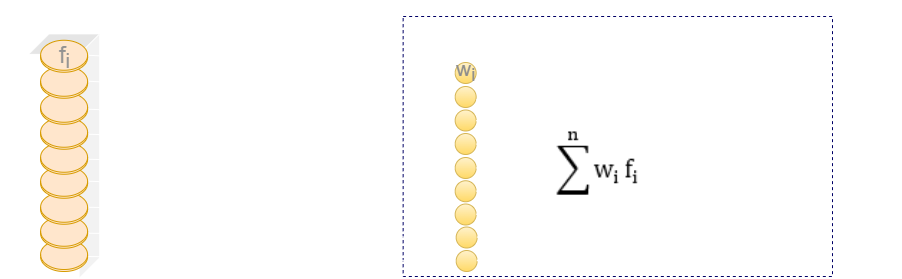

The diagram above was exported from draw.io. Its source (the exported page's mxGraphModel, read from the mxfile embedded in the PNG):
<mxGraphModel dx="1103" dy="1751" grid="1" gridSize="10" guides="1" tooltips="1" connect="1" arrows="1" fold="1" page="1" pageScale="1" pageWidth="827" pageHeight="1169" background="#A9C4EB" math="0" shadow="0">
  <root>
    <mxCell id="0" />
    <mxCell id="1" parent="0" />
    <mxCell id="pa2rGC6bCM7eZZEpAxg8-3" value="" style="shape=cube;whiteSpace=wrap;html=1;boundedLbl=1;backgroundOutline=1;darkOpacity=0.05;darkOpacity2=0.1;fontSize=14;rotation=90;strokeColor=#FFFFFF;" parent="1" vertex="1">
      <mxGeometry x="180" y="74.5" width="243.2" height="70" as="geometry" />
    </mxCell>
    <mxCell id="pa2rGC6bCM7eZZEpAxg8-4" value="" style="rounded=0;whiteSpace=wrap;html=1;fontSize=14;fontColor=#000000;strokeColor=#000066;fillColor=none;dashed=1;" parent="1" vertex="1">
      <mxGeometry x="640.65" y="-30" width="429.35" height="260" as="geometry" />
    </mxCell>
    <mxCell id="pa2rGC6bCM7eZZEpAxg8-5" value="" style="rounded=1;whiteSpace=wrap;html=1;fontSize=14;strokeColor=#FFFFFF;" parent="1" vertex="1">
      <mxGeometry x="782.2099999999999" y="81.05000000000001" width="105.35" height="67.38" as="geometry" />
    </mxCell>
    <mxCell id="pa2rGC6bCM7eZZEpAxg8-7" value="&lt;font style=&quot;font-size: 28px&quot; color=&quot;#ffffff&quot;&gt;features f&lt;/font&gt;" style="text;html=1;strokeColor=#FFFFFF;fillColor=none;align=center;verticalAlign=middle;whiteSpace=wrap;rounded=0;" parent="1" vertex="1">
      <mxGeometry x="237.85" y="-45.25" width="145.35" height="30" as="geometry" />
    </mxCell>
    <mxCell id="pa2rGC6bCM7eZZEpAxg8-8" value="&lt;font color=&quot;#ffffff&quot; style=&quot;font-size: 24px&quot;&gt;weights w&lt;/font&gt;" style="text;html=1;align=center;verticalAlign=middle;resizable=0;points=[];autosize=1;strokeColor=#FFFFFF;fillColor=none;fontSize=14;" parent="1" vertex="1">
      <mxGeometry x="650.65" y="-20" width="120" height="30" as="geometry" />
    </mxCell>
    <mxCell id="pa2rGC6bCM7eZZEpAxg8-9" value="" style="shape=image;verticalLabelPosition=bottom;labelBackgroundColor=default;verticalAlign=top;aspect=fixed;imageAspect=0;image=data:image/png,(base64 omitted: 1484 chars);strokeColor=#FFFFFF;clipPath=inset(8% 2.86% 0% 8.57%);" parent="1" vertex="1">
      <mxGeometry x="790.38" y="82.62" width="89" height="66.03225806451613" as="geometry" />
    </mxCell>
    <mxCell id="pa2rGC6bCM7eZZEpAxg8-10" value="&lt;font style=&quot;font-size: 24px&quot;&gt;linear function&lt;/font&gt;" style="text;html=1;align=center;verticalAlign=middle;resizable=0;points=[];autosize=1;strokeColor=#FFFFFF;fillColor=none;fontSize=14;fontColor=#FFFFFF;" parent="1" vertex="1">
      <mxGeometry x="749.9999999999999" y="43" width="160" height="30" as="geometry" />
    </mxCell>
    <mxCell id="pa2rGC6bCM7eZZEpAxg8-12" value="&lt;font color=&quot;#ffffff&quot; style=&quot;font-size: 24px&quot;&gt;Activation function&lt;/font&gt;" style="rounded=1;whiteSpace=wrap;html=1;fontSize=14;fontColor=#000000;strokeColor=#FFFFFF;fillColor=none;" parent="1" vertex="1">
      <mxGeometry x="920" y="87.61999999999999" width="139.65" height="54.25" as="geometry" />
    </mxCell>
    <mxCell id="pa2rGC6bCM7eZZEpAxg8-22" value="" style="ellipse;whiteSpace=wrap;html=1;aspect=fixed;fontSize=14;fillColor=#fff2cc;gradientColor=#ffd966;strokeColor=#d6b656;" parent="1" vertex="1">
      <mxGeometry x="692.65" y="16" width="21" height="21" as="geometry" />
    </mxCell>
    <mxCell id="pa2rGC6bCM7eZZEpAxg8-23" value="" style="ellipse;whiteSpace=wrap;html=1;aspect=fixed;fontSize=14;fillColor=#fff2cc;gradientColor=#ffd966;strokeColor=#d6b656;" parent="1" vertex="1">
      <mxGeometry x="692.65" y="40" width="21" height="21" as="geometry" />
    </mxCell>
    <mxCell id="pa2rGC6bCM7eZZEpAxg8-24" value="" style="ellipse;whiteSpace=wrap;html=1;aspect=fixed;fontSize=14;fillColor=#fff2cc;gradientColor=#ffd966;strokeColor=#d6b656;" parent="1" vertex="1">
      <mxGeometry x="692.65" y="63.5" width="21" height="21" as="geometry" />
    </mxCell>
    <mxCell id="pa2rGC6bCM7eZZEpAxg8-25" value="" style="ellipse;whiteSpace=wrap;html=1;aspect=fixed;fontSize=14;fillColor=#fff2cc;gradientColor=#ffd966;strokeColor=#d6b656;" parent="1" vertex="1">
      <mxGeometry x="692.65" y="87" width="21" height="21" as="geometry" />
    </mxCell>
    <mxCell id="pa2rGC6bCM7eZZEpAxg8-26" value="" style="ellipse;whiteSpace=wrap;html=1;aspect=fixed;fontSize=14;fillColor=#fff2cc;gradientColor=#ffd966;strokeColor=#d6b656;" parent="1" vertex="1">
      <mxGeometry x="692.65" y="111" width="21" height="21" as="geometry" />
    </mxCell>
    <mxCell id="pa2rGC6bCM7eZZEpAxg8-27" value="" style="ellipse;whiteSpace=wrap;html=1;aspect=fixed;fontSize=14;fillColor=#fff2cc;gradientColor=#ffd966;strokeColor=#d6b656;" parent="1" vertex="1">
      <mxGeometry x="692.65" y="134.25" width="21" height="21" as="geometry" />
    </mxCell>
    <mxCell id="pa2rGC6bCM7eZZEpAxg8-28" value="" style="ellipse;whiteSpace=wrap;html=1;aspect=fixed;fontSize=14;fillColor=#fff2cc;gradientColor=#ffd966;strokeColor=#d6b656;" parent="1" vertex="1">
      <mxGeometry x="692.65" y="157.5" width="21" height="21" as="geometry" />
    </mxCell>
    <mxCell id="pa2rGC6bCM7eZZEpAxg8-29" value="" style="ellipse;whiteSpace=wrap;html=1;aspect=fixed;fontSize=14;fillColor=#fff2cc;gradientColor=#ffd966;strokeColor=#d6b656;" parent="1" vertex="1">
      <mxGeometry x="693.65" y="180.5" width="21" height="21" as="geometry" />
    </mxCell>
    <mxCell id="pa2rGC6bCM7eZZEpAxg8-30" value="" style="ellipse;whiteSpace=wrap;html=1;aspect=fixed;fontSize=14;fillColor=#fff2cc;gradientColor=#ffd966;strokeColor=#d6b656;" parent="1" vertex="1">
      <mxGeometry x="693.65" y="204" width="21" height="21" as="geometry" />
    </mxCell>
    <mxCell id="pa2rGC6bCM7eZZEpAxg8-31" value="" style="endArrow=classic;html=1;rounded=0;fontSize=14;fontColor=#000000;strokeColor=#FFFFFF;exitX=1;exitY=1;exitDx=0;exitDy=0;entryX=0;entryY=0.5;entryDx=0;entryDy=0;" parent="1" source="pa2rGC6bCM7eZZEpAxg8-22" target="pa2rGC6bCM7eZZEpAxg8-5" edge="1">
      <mxGeometry width="50" height="50" relative="1" as="geometry">
        <mxPoint x="740.65" y="339" as="sourcePoint" />
        <mxPoint x="790.6499999999999" y="289" as="targetPoint" />
      </mxGeometry>
    </mxCell>
    <mxCell id="pa2rGC6bCM7eZZEpAxg8-32" value="" style="endArrow=classic;html=1;rounded=0;fontSize=14;fontColor=#000000;strokeColor=#FFFFFF;exitX=1;exitY=1;exitDx=0;exitDy=0;entryX=0;entryY=0.5;entryDx=0;entryDy=0;" parent="1" target="pa2rGC6bCM7eZZEpAxg8-5" edge="1">
      <mxGeometry width="50" height="50" relative="1" as="geometry">
        <mxPoint x="713.6546212024587" y="53.17462120245864" as="sourcePoint" />
        <mxPoint x="782.7299999999999" y="134.25" as="targetPoint" />
      </mxGeometry>
    </mxCell>
    <mxCell id="pa2rGC6bCM7eZZEpAxg8-33" value="" style="endArrow=classic;html=1;rounded=0;fontSize=14;fontColor=#000000;strokeColor=#FFFFFF;exitX=1;exitY=0.5;exitDx=0;exitDy=0;entryX=0;entryY=0.5;entryDx=0;entryDy=0;" parent="1" source="pa2rGC6bCM7eZZEpAxg8-24" target="pa2rGC6bCM7eZZEpAxg8-5" edge="1">
      <mxGeometry width="50" height="50" relative="1" as="geometry">
        <mxPoint x="750.6546212024585" y="313.00462120245857" as="sourcePoint" />
        <mxPoint x="819.7299999999999" y="394.0799999999999" as="targetPoint" />
      </mxGeometry>
    </mxCell>
    <mxCell id="pa2rGC6bCM7eZZEpAxg8-34" value="" style="endArrow=classic;html=1;rounded=0;fontSize=14;fontColor=#000000;strokeColor=#FFFFFF;exitX=1;exitY=0.5;exitDx=0;exitDy=0;entryX=0;entryY=0.5;entryDx=0;entryDy=0;" parent="1" source="pa2rGC6bCM7eZZEpAxg8-25" target="pa2rGC6bCM7eZZEpAxg8-5" edge="1">
      <mxGeometry width="50" height="50" relative="1" as="geometry">
        <mxPoint x="780.5746212024585" y="339.00462120245857" as="sourcePoint" />
        <mxPoint x="849.6499999999999" y="420.0799999999999" as="targetPoint" />
      </mxGeometry>
    </mxCell>
    <mxCell id="pa2rGC6bCM7eZZEpAxg8-35" value="" style="endArrow=classic;html=1;rounded=0;fontSize=14;fontColor=#000000;strokeColor=#FFFFFF;exitX=1;exitY=0.5;exitDx=0;exitDy=0;entryX=0;entryY=0.5;entryDx=0;entryDy=0;" parent="1" source="pa2rGC6bCM7eZZEpAxg8-26" target="pa2rGC6bCM7eZZEpAxg8-5" edge="1">
      <mxGeometry width="50" height="50" relative="1" as="geometry">
        <mxPoint x="750.6546212024585" y="369.00462120245857" as="sourcePoint" />
        <mxPoint x="819.7299999999999" y="450.0799999999999" as="targetPoint" />
      </mxGeometry>
    </mxCell>
    <mxCell id="pa2rGC6bCM7eZZEpAxg8-36" value="" style="endArrow=classic;html=1;rounded=0;fontSize=14;fontColor=#000000;strokeColor=#FFFFFF;exitX=1;exitY=0.5;exitDx=0;exitDy=0;entryX=0;entryY=0.5;entryDx=0;entryDy=0;" parent="1" source="pa2rGC6bCM7eZZEpAxg8-27" target="pa2rGC6bCM7eZZEpAxg8-5" edge="1">
      <mxGeometry width="50" height="50" relative="1" as="geometry">
        <mxPoint x="729.6546212024585" y="313.0046212024587" as="sourcePoint" />
        <mxPoint x="798.7299999999999" y="394.08000000000004" as="targetPoint" />
      </mxGeometry>
    </mxCell>
    <mxCell id="pa2rGC6bCM7eZZEpAxg8-37" value="" style="endArrow=classic;html=1;rounded=0;fontSize=14;fontColor=#000000;strokeColor=#FFFFFF;exitX=1;exitY=0.5;exitDx=0;exitDy=0;entryX=0;entryY=0.5;entryDx=0;entryDy=0;" parent="1" source="pa2rGC6bCM7eZZEpAxg8-28" target="pa2rGC6bCM7eZZEpAxg8-5" edge="1">
      <mxGeometry width="50" height="50" relative="1" as="geometry">
        <mxPoint x="764.6546212024585" y="143.92462120245864" as="sourcePoint" />
        <mxPoint x="833.7299999999999" y="225" as="targetPoint" />
      </mxGeometry>
    </mxCell>
    <mxCell id="pa2rGC6bCM7eZZEpAxg8-38" value="" style="endArrow=classic;html=1;rounded=0;fontSize=14;fontColor=#000000;strokeColor=#FFFFFF;exitX=1;exitY=0.5;exitDx=0;exitDy=0;entryX=0;entryY=0.5;entryDx=0;entryDy=0;" parent="1" source="pa2rGC6bCM7eZZEpAxg8-29" target="pa2rGC6bCM7eZZEpAxg8-5" edge="1">
      <mxGeometry width="50" height="50" relative="1" as="geometry">
        <mxPoint x="780.5746212024585" y="103.92462120245864" as="sourcePoint" />
        <mxPoint x="849.6499999999999" y="185" as="targetPoint" />
      </mxGeometry>
    </mxCell>
    <mxCell id="pa2rGC6bCM7eZZEpAxg8-39" value="" style="endArrow=classic;html=1;rounded=0;fontSize=14;fontColor=#000000;strokeColor=#FFFFFF;exitX=1;exitY=0.5;exitDx=0;exitDy=0;" parent="1" source="pa2rGC6bCM7eZZEpAxg8-30" edge="1">
      <mxGeometry width="50" height="50" relative="1" as="geometry">
        <mxPoint x="790.5746212024585" y="113.92462120245864" as="sourcePoint" />
        <mxPoint x="780.6499999999999" y="119" as="targetPoint" />
      </mxGeometry>
    </mxCell>
    <mxCell id="pa2rGC6bCM7eZZEpAxg8-41" value="" style="endArrow=classic;html=1;rounded=0;entryX=0;entryY=0.5;entryDx=0;entryDy=0;strokeColor=#FFFFFF;exitX=1;exitY=0;exitDx=0;exitDy=15;exitPerimeter=0;" parent="1" source="6Xy2g2NC3Gvu3rXrV6-v-1" target="pa2rGC6bCM7eZZEpAxg8-22" edge="1">
      <mxGeometry width="50" height="50" relative="1" as="geometry">
        <mxPoint x="270" y="-75" as="sourcePoint" />
        <mxPoint x="440" y="20" as="targetPoint" />
      </mxGeometry>
    </mxCell>
    <mxCell id="pa2rGC6bCM7eZZEpAxg8-82" value="" style="endArrow=classic;html=1;rounded=0;entryX=0;entryY=0.5;entryDx=0;entryDy=0;strokeColor=#FFFFFF;exitX=1;exitY=0;exitDx=0;exitDy=15;exitPerimeter=0;" parent="1" source="6Xy2g2NC3Gvu3rXrV6-v-9" target="pa2rGC6bCM7eZZEpAxg8-23" edge="1">
      <mxGeometry width="50" height="50" relative="1" as="geometry">
        <mxPoint x="260" y="-43" as="sourcePoint" />
        <mxPoint x="440" y="20" as="targetPoint" />
      </mxGeometry>
    </mxCell>
    <mxCell id="pa2rGC6bCM7eZZEpAxg8-83" value="" style="endArrow=classic;html=1;rounded=0;entryX=0;entryY=0.5;entryDx=0;entryDy=0;strokeColor=#FFFFFF;exitX=1;exitY=1;exitDx=0;exitDy=-15;exitPerimeter=0;" parent="1" source="6Xy2g2NC3Gvu3rXrV6-v-8" target="pa2rGC6bCM7eZZEpAxg8-24" edge="1">
      <mxGeometry width="50" height="50" relative="1" as="geometry">
        <mxPoint x="250" y="-7" as="sourcePoint" />
        <mxPoint x="692.6500000000001" y="84.5" as="targetPoint" />
      </mxGeometry>
    </mxCell>
    <mxCell id="pa2rGC6bCM7eZZEpAxg8-84" value="" style="endArrow=classic;html=1;rounded=0;entryX=0;entryY=0.5;entryDx=0;entryDy=0;strokeColor=#FFFFFF;exitX=1;exitY=1;exitDx=0;exitDy=-15;exitPerimeter=0;" parent="1" source="6Xy2g2NC3Gvu3rXrV6-v-7" target="pa2rGC6bCM7eZZEpAxg8-25" edge="1">
      <mxGeometry width="50" height="50" relative="1" as="geometry">
        <mxPoint x="240" y="30" as="sourcePoint" />
        <mxPoint x="723.0100000000001" y="188" as="targetPoint" />
      </mxGeometry>
    </mxCell>
    <mxCell id="pa2rGC6bCM7eZZEpAxg8-85" value="" style="endArrow=classic;html=1;rounded=0;entryX=0;entryY=0.5;entryDx=0;entryDy=0;strokeColor=#FFFFFF;exitX=1;exitY=1;exitDx=0;exitDy=-15;exitPerimeter=0;" parent="1" source="6Xy2g2NC3Gvu3rXrV6-v-6" target="pa2rGC6bCM7eZZEpAxg8-26" edge="1">
      <mxGeometry width="50" height="50" relative="1" as="geometry">
        <mxPoint x="250" y="59" as="sourcePoint" />
        <mxPoint x="707.6600000000001" y="180.5" as="targetPoint" />
      </mxGeometry>
    </mxCell>
    <mxCell id="pa2rGC6bCM7eZZEpAxg8-86" value="" style="endArrow=classic;html=1;rounded=0;entryX=0;entryY=0.5;entryDx=0;entryDy=0;strokeColor=#FFFFFF;exitX=1;exitY=0;exitDx=0;exitDy=15;exitPerimeter=0;" parent="1" source="6Xy2g2NC3Gvu3rXrV6-v-4" target="pa2rGC6bCM7eZZEpAxg8-27" edge="1">
      <mxGeometry width="50" height="50" relative="1" as="geometry">
        <mxPoint x="290" y="96" as="sourcePoint" />
        <mxPoint x="713.6500000000001" y="249.25" as="targetPoint" />
      </mxGeometry>
    </mxCell>
    <mxCell id="pa2rGC6bCM7eZZEpAxg8-87" value="" style="endArrow=classic;html=1;rounded=0;entryX=0;entryY=0.5;entryDx=0;entryDy=0;strokeColor=#FFFFFF;exitX=1;exitY=0;exitDx=0;exitDy=15;exitPerimeter=0;" parent="1" source="6Xy2g2NC3Gvu3rXrV6-v-3" target="pa2rGC6bCM7eZZEpAxg8-28" edge="1">
      <mxGeometry width="50" height="50" relative="1" as="geometry">
        <mxPoint x="260" y="129" as="sourcePoint" />
        <mxPoint x="742.6500000000001" y="100.5" as="targetPoint" />
      </mxGeometry>
    </mxCell>
    <mxCell id="pa2rGC6bCM7eZZEpAxg8-88" value="" style="endArrow=classic;html=1;rounded=0;entryX=0;entryY=0.5;entryDx=0;entryDy=0;strokeColor=#FFFFFF;exitX=1;exitY=1;exitDx=0;exitDy=-15;exitPerimeter=0;" parent="1" source="6Xy2g2NC3Gvu3rXrV6-v-5" target="pa2rGC6bCM7eZZEpAxg8-29" edge="1">
      <mxGeometry width="50" height="50" relative="1" as="geometry">
        <mxPoint x="280" y="160" as="sourcePoint" />
        <mxPoint x="723.0100000000001" y="353.5" as="targetPoint" />
      </mxGeometry>
    </mxCell>
    <mxCell id="pa2rGC6bCM7eZZEpAxg8-89" value="" style="endArrow=classic;html=1;rounded=0;entryX=0;entryY=0.5;entryDx=0;entryDy=0;strokeColor=#FFFFFF;exitX=1;exitY=1;exitDx=0;exitDy=-15;exitPerimeter=0;" parent="1" source="6Xy2g2NC3Gvu3rXrV6-v-10" target="pa2rGC6bCM7eZZEpAxg8-30" edge="1">
      <mxGeometry width="50" height="50" relative="1" as="geometry">
        <mxPoint x="280" y="198" as="sourcePoint" />
        <mxPoint x="692.6500000000001" y="378.5" as="targetPoint" />
      </mxGeometry>
    </mxCell>
    <mxCell id="6Xy2g2NC3Gvu3rXrV6-v-10" value="" style="shape=cylinder3;whiteSpace=wrap;html=1;boundedLbl=1;backgroundOutline=1;size=15;fillColor=#ffe6cc;strokeColor=#d79b00;" parent="1" vertex="1">
      <mxGeometry x="278.09999999999997" y="193" width="47" height="32" as="geometry" />
    </mxCell>
    <mxCell id="6Xy2g2NC3Gvu3rXrV6-v-12" value="" style="endArrow=classic;html=1;rounded=0;fontSize=24;exitX=1;exitY=0.5;exitDx=0;exitDy=0;entryX=0;entryY=0.5;entryDx=0;entryDy=0;strokeColor=#FFFFFF;" parent="1" source="pa2rGC6bCM7eZZEpAxg8-5" target="pa2rGC6bCM7eZZEpAxg8-12" edge="1">
      <mxGeometry width="50" height="50" relative="1" as="geometry">
        <mxPoint x="620" y="280" as="sourcePoint" />
        <mxPoint x="670" y="230" as="targetPoint" />
      </mxGeometry>
    </mxCell>
    <mxCell id="6Xy2g2NC3Gvu3rXrV6-v-13" value="" style="endArrow=classic;html=1;rounded=0;fontSize=24;strokeColor=#FFFFFF;exitX=1;exitY=0.5;exitDx=0;exitDy=0;" parent="1" source="pa2rGC6bCM7eZZEpAxg8-12" edge="1">
      <mxGeometry width="50" height="50" relative="1" as="geometry">
        <mxPoint x="620" y="280" as="sourcePoint" />
        <mxPoint x="1130" y="115" as="targetPoint" />
      </mxGeometry>
    </mxCell>
    <mxCell id="6Xy2g2NC3Gvu3rXrV6-v-5" value="" style="shape=cylinder3;whiteSpace=wrap;html=1;boundedLbl=1;backgroundOutline=1;size=15;fillColor=#ffe6cc;strokeColor=#d79b00;" parent="1" vertex="1">
      <mxGeometry x="278.09999999999997" y="169.75" width="47" height="32" as="geometry" />
    </mxCell>
    <mxCell id="6Xy2g2NC3Gvu3rXrV6-v-3" value="" style="shape=cylinder3;whiteSpace=wrap;html=1;boundedLbl=1;backgroundOutline=1;size=15;fillColor=#ffe6cc;strokeColor=#d79b00;" parent="1" vertex="1">
      <mxGeometry x="278.09999999999997" y="145.75" width="47" height="32" as="geometry" />
    </mxCell>
    <mxCell id="6Xy2g2NC3Gvu3rXrV6-v-4" value="" style="shape=cylinder3;whiteSpace=wrap;html=1;boundedLbl=1;backgroundOutline=1;size=15;fillColor=#ffe6cc;strokeColor=#d79b00;" parent="1" vertex="1">
      <mxGeometry x="278.09999999999997" y="119.75" width="47" height="32" as="geometry" />
    </mxCell>
    <mxCell id="6Xy2g2NC3Gvu3rXrV6-v-6" value="" style="shape=cylinder3;whiteSpace=wrap;html=1;boundedLbl=1;backgroundOutline=1;size=15;fillColor=#ffe6cc;strokeColor=#d79b00;" parent="1" vertex="1">
      <mxGeometry x="278.09999999999997" y="95.75" width="47" height="32" as="geometry" />
    </mxCell>
    <mxCell id="6Xy2g2NC3Gvu3rXrV6-v-7" value="" style="shape=cylinder3;whiteSpace=wrap;html=1;boundedLbl=1;backgroundOutline=1;size=15;fillColor=#ffe6cc;strokeColor=#d79b00;" parent="1" vertex="1">
      <mxGeometry x="278.09999999999997" y="70.75" width="47" height="32" as="geometry" />
    </mxCell>
    <mxCell id="6Xy2g2NC3Gvu3rXrV6-v-8" value="" style="shape=cylinder3;whiteSpace=wrap;html=1;boundedLbl=1;backgroundOutline=1;size=15;fillColor=#ffe6cc;strokeColor=#d79b00;" parent="1" vertex="1">
      <mxGeometry x="278.09999999999997" y="45.75" width="47" height="32" as="geometry" />
    </mxCell>
    <mxCell id="6Xy2g2NC3Gvu3rXrV6-v-9" value="" style="shape=cylinder3;whiteSpace=wrap;html=1;boundedLbl=1;backgroundOutline=1;size=15;fillColor=#ffe6cc;strokeColor=#d79b00;" parent="1" vertex="1">
      <mxGeometry x="278.09999999999997" y="19.75" width="47" height="32" as="geometry" />
    </mxCell>
    <mxCell id="6Xy2g2NC3Gvu3rXrV6-v-1" value="" style="shape=cylinder3;whiteSpace=wrap;html=1;boundedLbl=1;backgroundOutline=1;size=15;fillColor=#ffe6cc;strokeColor=#d79b00;" parent="1" vertex="1">
      <mxGeometry x="278.1" y="-6.2499999999999964" width="47" height="32" as="geometry" />
    </mxCell>
    <mxCell id="6Xy2g2NC3Gvu3rXrV6-v-15" value="&lt;font color=&quot;#919191&quot;&gt;f&lt;sub&gt;i&lt;/sub&gt;&lt;/font&gt;" style="text;html=1;align=center;verticalAlign=middle;resizable=0;points=[];autosize=1;strokeColor=none;fillColor=none;fontSize=24;fontColor=#FFFFFF;" parent="1" vertex="1">
      <mxGeometry x="286.6" y="-10.25" width="30" height="40" as="geometry" />
    </mxCell>
    <mxCell id="6Xy2g2NC3Gvu3rXrV6-v-17" value="&lt;font style=&quot;font-size: 21px&quot; color=&quot;#8c8c8c&quot;&gt;w&lt;sub&gt;i&lt;/sub&gt;&lt;/font&gt;" style="text;html=1;align=center;verticalAlign=middle;resizable=0;points=[];autosize=1;strokeColor=none;fillColor=none;fontSize=24;fontColor=#FFFFFF;" parent="1" vertex="1">
      <mxGeometry x="688.15" y="3" width="30" height="40" as="geometry" />
    </mxCell>
  </root>
</mxGraphModel>